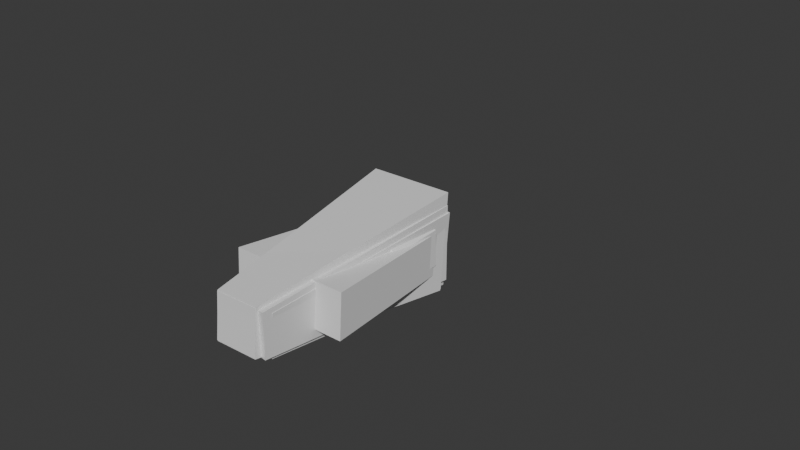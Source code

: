 # Source: Untitled.blend  (saved by Blender 5.0.118; exported with 4.5.12 LTS)
import bpy
from mathutils import Matrix  # noqa: F401  (used for matrix-valued properties, if any)

bpy.ops.wm.read_factory_settings(use_empty=True)
scene = bpy.context.scene
scene.name = 'Scene'

# ---- materials (node trees are filled in below, after node groups)
mat_material = bpy.data.materials.new('Material')
mat_material.alpha_threshold = 0.0
mat_material.use_backface_culling_lightprobe_volume = False
mat_material.roughness = 0.5
mat_material.line_color = (0.0, 0.0, 0.0, 1.0)
mat_material_003 = bpy.data.materials.new('Material.003')
mat_material_003.alpha_threshold = 0.0
mat_material_003.use_backface_culling_lightprobe_volume = False
mat_material_003.roughness = 0.5
mat_material_003.line_color = (0.0, 0.0, 0.0, 1.0)
mat_material_004 = bpy.data.materials.new('Material.004')
mat_material_004.alpha_threshold = 0.0
mat_material_004.use_backface_culling_lightprobe_volume = False
mat_material_004.roughness = 0.5
mat_material_004.line_color = (0.0, 0.0, 0.0, 1.0)
mat_material_005 = bpy.data.materials.new('Material.005')
mat_material_005.alpha_threshold = 0.0
mat_material_005.use_backface_culling_lightprobe_volume = False
mat_material_005.roughness = 0.5
mat_material_005.line_color = (0.0, 0.0, 0.0, 1.0)
mat_material_008 = bpy.data.materials.new('Material.008')
mat_material_008.alpha_threshold = 0.0
mat_material_008.use_backface_culling_lightprobe_volume = False
mat_material_008.roughness = 0.5
mat_material_008.line_color = (0.0, 0.0, 0.0, 1.0)
mat_material_009 = bpy.data.materials.new('Material.009')
mat_material_009.alpha_threshold = 0.0
mat_material_009.use_backface_culling_lightprobe_volume = False
mat_material_009.roughness = 0.5
mat_material_009.line_color = (0.0, 0.0, 0.0, 1.0)
mat_material_010 = bpy.data.materials.new('Material.010')
mat_material_010.alpha_threshold = 0.0
mat_material_010.use_backface_culling_lightprobe_volume = False
mat_material_010.roughness = 0.5
mat_material_010.line_color = (0.0, 0.0, 0.0, 1.0)
mat_material_011 = bpy.data.materials.new('Material.011')
mat_material_011.alpha_threshold = 0.0
mat_material_011.use_backface_culling_lightprobe_volume = False
mat_material_011.roughness = 0.5
mat_material_011.line_color = (0.0, 0.0, 0.0, 1.0)

# ---- material node trees
mat_material.use_nodes = True; mat_material.node_tree.nodes.clear()
_N = mat_material.node_tree.nodes; _L = mat_material.node_tree.links
n0 = _N.new('ShaderNodeOutputMaterial'); n0.name = 'Material Output'; n0.location = (200, 100)
n1 = _N.new('ShaderNodeBsdfPrincipled'); n1.name = 'Principled BSDF'; n1.location = (-200, 100)
_L.new(n1.outputs[0], n0.inputs[0])
n0.is_active_output = True
mat_material_003.use_nodes = True; mat_material_003.node_tree.nodes.clear()
_N = mat_material_003.node_tree.nodes; _L = mat_material_003.node_tree.links
n0 = _N.new('ShaderNodeOutputMaterial'); n0.name = 'Material Output'; n0.location = (200, 100)
n1 = _N.new('ShaderNodeBsdfPrincipled'); n1.name = 'Principled BSDF'; n1.location = (-200, 100)
_L.new(n1.outputs[0], n0.inputs[0])
n0.is_active_output = True
mat_material_004.use_nodes = True; mat_material_004.node_tree.nodes.clear()
_N = mat_material_004.node_tree.nodes; _L = mat_material_004.node_tree.links
n0 = _N.new('ShaderNodeOutputMaterial'); n0.name = 'Material Output'; n0.location = (200, 100)
n1 = _N.new('ShaderNodeBsdfPrincipled'); n1.name = 'Principled BSDF'; n1.location = (-200, 100)
_L.new(n1.outputs[0], n0.inputs[0])
n0.is_active_output = True
mat_material_005.use_nodes = True; mat_material_005.node_tree.nodes.clear()
_N = mat_material_005.node_tree.nodes; _L = mat_material_005.node_tree.links
n0 = _N.new('ShaderNodeOutputMaterial'); n0.name = 'Material Output'; n0.location = (200, 100)
n1 = _N.new('ShaderNodeBsdfPrincipled'); n1.name = 'Principled BSDF'; n1.location = (-200, 100)
_L.new(n1.outputs[0], n0.inputs[0])
n0.is_active_output = True
mat_material_008.use_nodes = True; mat_material_008.node_tree.nodes.clear()
_N = mat_material_008.node_tree.nodes; _L = mat_material_008.node_tree.links
n0 = _N.new('ShaderNodeOutputMaterial'); n0.name = 'Material Output'; n0.location = (200, 100)
n1 = _N.new('ShaderNodeBsdfPrincipled'); n1.name = 'Principled BSDF'; n1.location = (-200, 100)
_L.new(n1.outputs[0], n0.inputs[0])
n0.is_active_output = True
mat_material_009.use_nodes = True; mat_material_009.node_tree.nodes.clear()
_N = mat_material_009.node_tree.nodes; _L = mat_material_009.node_tree.links
n0 = _N.new('ShaderNodeOutputMaterial'); n0.name = 'Material Output'; n0.location = (200, 100)
n1 = _N.new('ShaderNodeBsdfPrincipled'); n1.name = 'Principled BSDF'; n1.location = (-200, 100)
_L.new(n1.outputs[0], n0.inputs[0])
n0.is_active_output = True
mat_material_010.use_nodes = True; mat_material_010.node_tree.nodes.clear()
_N = mat_material_010.node_tree.nodes; _L = mat_material_010.node_tree.links
n0 = _N.new('ShaderNodeOutputMaterial'); n0.name = 'Material Output'; n0.location = (200, 100)
n1 = _N.new('ShaderNodeBsdfPrincipled'); n1.name = 'Principled BSDF'; n1.location = (-200, 100)
_L.new(n1.outputs[0], n0.inputs[0])
n0.is_active_output = True
mat_material_011.use_nodes = True; mat_material_011.node_tree.nodes.clear()
_N = mat_material_011.node_tree.nodes; _L = mat_material_011.node_tree.links
n0 = _N.new('ShaderNodeOutputMaterial'); n0.name = 'Material Output'; n0.location = (200, 100)
n1 = _N.new('ShaderNodeBsdfPrincipled'); n1.name = 'Principled BSDF'; n1.location = (-200, 100)
_L.new(n1.outputs[0], n0.inputs[0])
n0.is_active_output = True

# ---- world
world_world = bpy.data.worlds.new('World'); scene.world = world_world
world_world.use_nodes = True; world_world.node_tree.nodes.clear()
_N = world_world.node_tree.nodes; _L = world_world.node_tree.links
n0 = _N.new('ShaderNodeOutputWorld'); n0.name = 'World Output'; n0.location = (200, 100)
n1 = _N.new('ShaderNodeBackground'); n1.name = 'Background'; n1.location = (-200, 100)
n1.inputs[0].default_value = (0.05088, 0.05088, 0.05088, 1.0)
_L.new(n1.outputs[0], n0.inputs[0])
n0.is_active_output = True
world_world.color = (0.05088, 0.05088, 0.05088)
world_world.sun_shadow_jitter_overblur = 0.0

# ---- meshes
me_cube = bpy.data.meshes.new('Cube')
me_cube.from_pydata([(0.7454, -0.6043, -1.0), (-0.6043, -0.6043, -1.0), (1.05, -0.6043, -1.0), (1.048, 0.3132, 2.045), (1.035, 0.6043, -1.0), (1.048, -0.3132, 2.045), (1.035, -0.6043, -1.0), (1.69, 0.3203, 2.045), (2.384, 0.6043, -1.0), (1.69, -0.306, 2.045), (2.384, -0.6043, -1.0)], [(1, 0)], [(3, 5, 9, 7), (6, 10, 9, 5), (10, 8, 7, 9), (8, 10, 6, 4), (4, 6, 5, 3), (8, 4, 3, 7)])
_uv = me_cube.uv_layers.new(name='UVMap')
_uv.uv.foreach_set('vector', [0.625, 0.5, 0.625, 0.75, 0.875, 0.75, 0.875, 0.5, 0.375, 0.75, 0.375, 1.0, 0.625, 1.0, 0.625, 0.75, 0.375, 0.0, 0.375, 0.25, 0.625, 0.25, 0.625, 0.0, 0.125, 0.5, 0.125, 0.75, 0.375, 0.75, 0.375, 0.5, 0.375, 0.5, 0.375, 0.75, 0.625, 0.75, 0.625, 0.5, 0.375, 0.25, 0.375, 0.5, 0.625, 0.5, 0.625, 0.25])
me_cube.materials.append(mat_material)
me_cube.materials.append(mat_material_003)
me_cube.update()
me_cube_004 = bpy.data.meshes.new('Cube.004')
me_cube_004.from_pydata([(-0.8432, -0.3166, -1.05), (-0.5687, -0.2974, 1.169), (-0.8432, 0.3166, -1.05), (-0.5687, 0.2974, 1.169), (0.8432, -0.3166, -1.05), (0.5687, -0.2974, 1.169), (0.8432, 0.3166, -1.05), (0.5687, 0.2974, 1.169)], [], [(0, 1, 3, 2), (2, 3, 7, 6), (6, 7, 5, 4), (4, 5, 1, 0), (2, 6, 4, 0), (7, 3, 1, 5)])
_uv = me_cube_004.uv_layers.new(name='UVMap')
_uv.uv.foreach_set('vector', [0.375, 0.0, 0.625, 0.0, 0.625, 0.25, 0.375, 0.25, 0.375, 0.25, 0.625, 0.25, 0.625, 0.5, 0.375, 0.5, 0.375, 0.5, 0.625, 0.5, 0.625, 0.75, 0.375, 0.75, 0.375, 0.75, 0.625, 0.75, 0.625, 1.0, 0.375, 1.0, 0.125, 0.5, 0.375, 0.5, 0.375, 0.75, 0.125, 0.75, 0.625, 0.5, 0.875, 0.5, 0.875, 0.75, 0.625, 0.75])
me_cube_004.materials.append(None)
me_cube_004.update()
me_cube_005 = bpy.data.meshes.new('Cube.005')
me_cube_005.from_pydata([(0.7325, 0.3132, 2.045), (0.4267, 0.5445, -1.021), (0.7325, -0.3132, 2.045), (0.4267, -0.5445, -1.021), (0.08958, 0.3203, 2.045), (-0.8098, 0.5445, -0.7766), (0.08958, -0.306, 2.045), (-0.8098, -0.5445, -0.7766)], [], [(0, 4, 6, 2), (3, 2, 6, 7), (7, 6, 4, 5), (5, 1, 3, 7), (1, 0, 2, 3), (5, 4, 0, 1)])
_uv = me_cube_005.uv_layers.new(name='UVMap')
_uv.uv.foreach_set('vector', [0.625, 0.5, 0.875, 0.5, 0.875, 0.75, 0.625, 0.75, 0.3232, 0.75, 0.625, 0.75, 0.625, 1.0, 0.3733, 1.061, 0.3693, -0.0008264, 0.625, 0.0, 0.625, 0.25, 0.3693, 0.2509, 0.0732, 0.5, 0.3232, 0.5, 0.3232, 0.75, 0.0732, 0.75, 0.3232, 0.5, 0.625, 0.5, 0.625, 0.75, 0.3232, 0.75, 0.3693, 0.2509, 0.625, 0.25, 0.625, 0.5, 0.3232, 0.5])
me_cube_005.materials.append(mat_material_004)
me_cube_005.materials.append(mat_material_005)
me_cube_005.update()
me_cube_007 = bpy.data.meshes.new('Cube.007')
me_cube_007.from_pydata([(-0.2132, 0.2201, -0.1735), (-0.2132, 0.4979, -0.04437), (-0.491, 0.2201, -0.04437), (-0.2132, 0.4979, 0.6279), (-0.2132, 0.2201, 0.9056), (-0.491, 0.2201, 0.6279), (-0.2132, -0.2201, -0.1735), (-0.491, -0.2201, -0.04437), (-0.2132, -0.4979, -0.04437), (-0.2132, -0.2201, 0.9056), (-0.2132, -0.4979, 0.6279), (-0.491, -0.2201, 0.6279), (0.2132, 0.2201, -0.1735), (0.491, 0.2201, -0.04437), (0.2132, 0.4979, -0.04437), (0.2132, 0.2201, 0.9056), (0.2132, 0.4979, 0.6279), (0.491, 0.2201, 0.6279), (0.2132, -0.2201, -0.1735), (0.2132, -0.4979, -0.04437), (0.491, -0.2201, -0.04437), (0.2132, -0.2201, 0.9056), (0.491, -0.2201, 0.6279), (0.2132, -0.4979, 0.6279)], [], [(0, 1, 2), (3, 4, 5), (6, 7, 8), (9, 10, 11), (12, 13, 14), (15, 16, 17), (18, 19, 20), (21, 22, 23), (6, 0, 2, 7), (1, 3, 5, 2), (4, 9, 11, 5), (10, 8, 7, 11), (18, 6, 8, 19), (9, 21, 23, 10), (22, 20, 19, 23), (12, 18, 20, 13), (21, 15, 17, 22), (16, 14, 13, 17), (0, 12, 14, 1), (15, 4, 3, 16), (6, 18, 12, 0), (2, 5, 11, 7), (14, 16, 3, 1), (21, 9, 4, 15), (8, 10, 23, 19), (20, 22, 17, 13)])
_uv = me_cube_007.uv_layers.new(name='UVMap')
_uv.uv.foreach_set('vector', [0.375, 0.06974, 0.4382, 0.0, 0.4382, 0.06974, 0.5618, 0.0, 0.625, 0.06974, 0.5618, 0.06974, 0.375, 0.2271, 0.4382, 0.1803, 0.4382, 0.303, 0.625, 0.2271, 0.5618, 0.303, 0.5618, 0.1803, 0.3396, 0.7505, 0.4382, 0.6977, 0.4382, 0.8207, 0.6604, 0.7505, 0.5618, 0.8207, 0.5618, 0.6977, 0.3396, 0.4995, 0.4382, 0.4293, 0.4382, 0.5523, 0.6604, 0.4995, 0.5618, 0.5523, 0.5618, 0.4293, 0.375, 0.2271, 0.375, 0.06974, 0.4382, 0.06974, 0.4382, 0.1803, 0.4382, 0.0, 0.5618, 0.0, 0.5618, 0.06974, 0.4382, 0.06974, 0.625, 0.06974, 0.625, 0.2271, 0.5618, 0.1803, 0.5618, 0.06974, 0.5618, 0.303, 0.4382, 0.303, 0.4382, 0.1803, 0.5618, 0.1803, 0.3396, 0.4995, 0.375, 0.2271, 0.4382, 0.303, 0.4382, 0.4293, 0.625, 0.2271, 0.6604, 0.4995, 0.5618, 0.4293, 0.5618, 0.303, 0.5618, 0.5523, 0.4382, 0.5523, 0.4382, 0.4293, 0.5618, 0.4293, 0.3396, 0.7505, 0.3396, 0.4995, 0.4382, 0.5523, 0.4382, 0.6977, 0.6604, 0.4995, 0.6604, 0.7505, 0.5618, 0.6977, 0.5618, 0.5523, 0.5618, 0.8207, 0.4382, 0.8207, 0.4382, 0.6977, 0.5618, 0.6977, 0.375, 0.9293, 0.3396, 0.7505, 0.4382, 0.8207, 0.4382, 0.9293, 0.6604, 0.7505, 0.625, 0.9293, 0.5618, 0.9293, 0.5618, 0.8207, 0.1957, 0.5697, 0.3396, 0.4995, 0.3396, 0.7505, 0.1957, 0.6803, 0.4382, 0.06974, 0.5618, 0.06974, 0.5618, 0.1803, 0.4382, 0.1803, 0.4382, 0.8207, 0.5618, 0.8207, 0.5618, 0.9293, 0.4382, 0.9293, 0.6604, 0.4995, 0.8043, 0.5697, 0.8043, 0.6803, 0.6604, 0.7505, 0.4382, 0.303, 0.5618, 0.303, 0.5618, 0.4293, 0.4382, 0.4293, 0.4382, 0.5523, 0.5618, 0.5523, 0.5618, 0.6977, 0.4382, 0.6977])
me_cube_007.materials.append(None)
me_cube_007.update()
me_cube_001 = bpy.data.meshes.new('Cube.001')
me_cube_001.from_pydata([(1.868, 0.3132, 2.139), (2.674, 0.5445, -0.8346), (1.868, -0.3132, 2.139), (2.674, -0.5445, -0.8346), (2.502, 0.3203, 2.245), (3.854, 0.5445, -0.3901), (2.502, -0.306, 2.245), (3.854, -0.5445, -0.3901)], [], [(0, 2, 6, 4), (3, 7, 6, 2), (7, 5, 4, 6), (5, 7, 3, 1), (1, 3, 2, 0), (5, 1, 0, 4)])
_uv = me_cube_001.uv_layers.new(name='UVMap')
_uv.uv.foreach_set('vector', [0.625, 0.5, 0.625, 0.75, 0.875, 0.75, 0.875, 0.5, 0.3232, 0.75, 0.3733, 1.061, 0.625, 1.0, 0.625, 0.75, 0.3693, -0.0008264, 0.3693, 0.2509, 0.625, 0.25, 0.625, 0.0, 0.0732, 0.5, 0.0732, 0.75, 0.3232, 0.75, 0.3232, 0.5, 0.3232, 0.5, 0.3232, 0.75, 0.625, 0.75, 0.625, 0.5, 0.3693, 0.2509, 0.3232, 0.5, 0.625, 0.5, 0.625, 0.25])
me_cube_001.materials.append(mat_material_008)
me_cube_001.materials.append(mat_material_009)
me_cube_001.update()
me_cube_002 = bpy.data.meshes.new('Cube.002')
me_cube_002.from_pydata([(0.7325, 0.3132, 2.045), (0.7454, 0.6043, -1.0), (0.7325, -0.3132, 2.045), (0.7454, -0.6043, -1.0), (0.08958, 0.3203, 2.045), (-0.6043, 0.6043, -1.0), (0.08958, -0.306, 2.045), (-0.6043, -0.6043, -1.0), (0.7299, -0.6043, -1.0)], [], [(0, 4, 6, 2), (3, 2, 6, 7), (7, 6, 4, 5), (5, 1, 3, 7), (1, 0, 2, 3), (5, 4, 0, 1)])
_uv = me_cube_002.uv_layers.new(name='UVMap')
_uv.uv.foreach_set('vector', [0.625, 0.5, 0.875, 0.5, 0.875, 0.75, 0.625, 0.75, 0.375, 0.75, 0.625, 0.75, 0.625, 1.0, 0.375, 1.0, 0.375, 0.0, 0.625, 0.0, 0.625, 0.25, 0.375, 0.25, 0.125, 0.5, 0.375, 0.5, 0.375, 0.75, 0.125, 0.75, 0.375, 0.5, 0.625, 0.5, 0.625, 0.75, 0.375, 0.75, 0.375, 0.25, 0.625, 0.25, 0.625, 0.5, 0.375, 0.5])
me_cube_002.materials.append(mat_material_010)
me_cube_002.materials.append(mat_material_011)
me_cube_002.update()
arm_armature_002 = bpy.data.armatures.new('Armature.002')  # bones are not reproduced

# ---- objects
ob_legr = bpy.data.objects.new('legr', me_cube)
ob_torso = bpy.data.objects.new('torso', me_cube_004)
ob_arml = bpy.data.objects.new('arml', me_cube_005)
ob_head = bpy.data.objects.new('head', me_cube_007)
ob_armr = bpy.data.objects.new('armr', me_cube_001)
ob_legl = bpy.data.objects.new('legl', me_cube_002)
ob_armature = bpy.data.objects.new('Armature', arm_armature_002)

# ---- transforms, parenting, visibility, modifiers, constraints
ob_legr.parent = ob_armature
ob_legr.matrix_parent_inverse = Matrix(((-0.01396, -0.9999, -1.194e-06, -0.003508), (0.1058, -0.001476, -0.9944, -0.09374), (0.9943, -0.01388, 0.1058, -0.4965), (-0.0, 0.0, -0.0, 1.0)))
ob_legr.location = (-1.15, 0.0, 0.846)
ob_legr.lock_rotations_4d = False
ob_legr.empty_display_type = 'ARROWS'
ob_legr.lineart.crease_threshold = 0.0
ob_torso.parent = ob_armature
ob_torso.matrix_parent_inverse = Matrix(((1.0, 2.384e-07, -0.0, 0.2515), (-2.842e-14, 1.192e-07, 1.0, -5.042), (2.384e-07, -1.0, 0.0, 5.995e-08), (-0.0, 0.0, -0.0, 1.0)))
ob_torso.location = (-0.2598, 0.0003459, 3.973)
ob_torso.rotation_euler = (-0.06649, -3.695e-07, -3.202e-08)
ob_arml.parent = ob_armature
ob_arml.matrix_parent_inverse = Matrix(((-0.9455, -0.06796, 0.3184, -2.67), (-0.3184, -0.01113, -0.9479, 1.703), (0.06796, -0.9976, -0.01111, 0.102), (0.0, 0.0, 0.0, 1.0)))
ob_arml.location = (-1.728, 0.0, 3.169)
ob_arml.rotation_euler = (0.0, 0.08268, 0.0)
ob_arml.lock_rotations_4d = False
ob_arml.empty_display_type = 'ARROWS'
ob_arml.lineart.crease_threshold = 0.0
_m = ob_arml.modifiers.new('Armature', 'ARMATURE')
ob_head.parent = ob_armature
ob_head.matrix_parent_inverse = Matrix(((1.0, 2.384e-07, -0.0, 0.2515), (-2.842e-14, 1.192e-07, 1.0, -6.195), (2.384e-07, -1.0, 0.0, 5.995e-08), (-0.0, -0.0, -0.0, 1.0)))
ob_head.location = (-0.2381, -5.507e-05, 5.395)
ob_head.rotation_euler = (0.0404, -5.778e-07, -5.573e-08)
ob_head.scale = (1.181, 1.181, 1.181)
ob_armr.parent = ob_armature
ob_armr.matrix_parent_inverse = Matrix(((-0.9691, 3.23e-07, -0.2467, 1.953), (0.2467, -2.457e-07, -0.9691, 2.017), (-3.736e-07, -1.0, 3.925e-08, 7.533e-08), (0.0, 0.0, -0.0, 1.0)))
ob_armr.location = (-1.728, 0.0, 3.169)
ob_armr.rotation_euler = (0.0, 0.08268, 0.0)
ob_armr.lock_rotations_4d = False
ob_armr.empty_display_type = 'ARROWS'
ob_armr.lineart.crease_threshold = 0.0
ob_legl.parent = ob_armature
ob_legl.matrix_parent_inverse = Matrix(((0.02353, 0.9997, -0.001153, 0.008512), (-0.1197, 0.001673, -0.9928, -0.1642), (-0.9925, 0.0235, 0.1197, -1.036), (-0.0, -0.0, -0.0, 1.0)))
ob_legl.location = (-1.15, 0.0, 0.846)
ob_legl.lock_rotations_4d = False
ob_legl.empty_display_type = 'ARROWS'
ob_legl.lineart.crease_threshold = 0.0
ob_armature.location = (-0.2515, 0.0, 2.938)

# ---- collection membership
scene.collection.objects.link(ob_legr)
scene.collection.objects.link(ob_torso)
scene.collection.objects.link(ob_arml)
scene.collection.objects.link(ob_head)
scene.collection.objects.link(ob_armr)
scene.collection.objects.link(ob_legl)
scene.collection.objects.link(ob_armature)

# ---- scene / render settings (as saved in the file)
scene.frame_start = 1; scene.frame_end = 48; scene.frame_set(35)
scene.render.engine = 'BLENDER_EEVEE_NEXT'
scene.render.bake_bias = 0.0
scene.render.bake_samples = 0
scene.cycles.sampling_pattern = 'TABULATED_SOBOL'
scene.eevee.use_volume_custom_range = False
bpy.context.view_layer.update()

# ---- added for rendering (the .blend has no active camera and no usable light): camera, sun
cam_auto = bpy.data.cameras.new('AutoCamera')
cam_auto.lens = 50.0
cam_auto.sensor_width = 36.0
cam_auto.clip_end = 1000.0
ob_auto_camera = bpy.data.objects.new('AutoCamera', cam_auto)
scene.collection.objects.link(ob_auto_camera)
ob_auto_camera.location = (7.99838, -9.96096, 9.70374)
ob_auto_camera.rotation_euler = (1.09748, -7.21219e-08, 0.694738)
scene.camera = ob_auto_camera
light_auto_sun = bpy.data.lights.new('AutoSun', 'SUN')
light_auto_sun.energy = 3.0
light_auto_sun.angle = 0.0523599
ob_auto_sun = bpy.data.objects.new('AutoSun', light_auto_sun)
scene.collection.objects.link(ob_auto_sun)
ob_auto_sun.rotation_euler = (0.872665, 0.174533, 0.523599)
bpy.context.view_layer.update()
